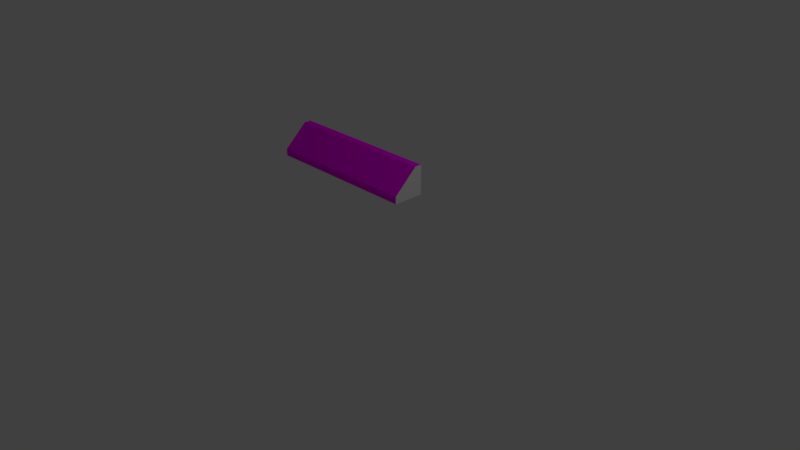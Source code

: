 # Source: floorTrim.blend  (saved by Blender 2.78.0; exported with 4.5.12 LTS)
import bpy
from mathutils import Matrix  # noqa: F401  (used for matrix-valued properties, if any)

bpy.ops.wm.read_factory_settings(use_empty=True)
scene = bpy.context.scene
scene.name = 'Scene'

# ---- collections
col_collection_1 = bpy.data.collections.new('Collection 1'); scene.collection.children.link(col_collection_1)

# ---- images (referenced by path relative to the original .blend; pixels are not part of the script)
import os
ASSET_DIR = os.environ.get("B2B_ASSET_DIR", "")  # directory of the original .blend (textures are referenced by path, not embedded)
HERE = os.path.dirname(os.path.abspath(__file__))  # packed textures are extracted next to this script under _unpacked/

def load_image(name, relpath, width, height, colorspace="sRGB"):
    """Load a texture the original file referenced (path relative to the .blend, or extracted next to this script)."""
    p = next((c for c in (os.path.join(HERE, relpath), os.path.join(ASSET_DIR, relpath)) if relpath and os.path.exists(c)), "")
    if p:
        img = bpy.data.images.load(p, check_existing=True)
        img.name = name
    else:  # same state as the original file: an image datablock whose file is absent (Cycles renders it pink)
        img = bpy.data.images.new(name, width, height)
        img.source = "FILE"
        img.filepath = "//" + (relpath or name)
    img.colorspace_settings.name = colorspace
    return img
img_pk02_trim03_c_png = load_image('pk02_trim03_C.png', 'pk02_trim03_C.png', 1024, 1024, 'sRGB')

# ---- materials (node trees are filled in below, after node groups)
mat_floortrim = bpy.data.materials.new('Floortrim')
mat_floortrim.alpha_threshold = 0.0
mat_floortrim.roughness = 0.5
mat_material_001 = bpy.data.materials.new('Material.001')
mat_material_001.alpha_threshold = 0.0
mat_material_001.roughness = 0.5

# ---- material node trees
mat_floortrim.use_nodes = True; mat_floortrim.node_tree.nodes.clear()
_N = mat_floortrim.node_tree.nodes; _L = mat_floortrim.node_tree.links
n0 = _N.new('ShaderNodeOutputMaterial'); n0.name = 'Material Output'; n0.location = (300, 300)
n1 = _N.new('ShaderNodeBsdfDiffuse'); n1.name = 'Diffuse BSDF'; n1.location = (10, 300)
n2 = _N.new('ShaderNodeTexImage'); n2.name = 'Image Texture'; n2.location = (-180, 300)
n2.width = 140
n2.image = img_pk02_trim03_c_png
_L.new(n1.outputs[0], n0.inputs[0])
_L.new(n2.outputs[0], n1.inputs[0])
n0.is_active_output = True
mat_material_001.use_nodes = True; mat_material_001.node_tree.nodes.clear()
_N = mat_material_001.node_tree.nodes; _L = mat_material_001.node_tree.links
n0 = _N.new('ShaderNodeOutputMaterial'); n0.name = 'Material Output'; n0.location = (300, 300)
n1 = _N.new('ShaderNodeBsdfDiffuse'); n1.name = 'Diffuse BSDF'; n1.location = (10, 300)
_L.new(n1.outputs[0], n0.inputs[0])
n0.is_active_output = True

# ---- world
world_world = bpy.data.worlds.new('World'); scene.world = world_world
world_world.color = (0.05088, 0.05088, 0.05088)
world_world.use_sun_shadow = False
world_world.sun_shadow_jitter_overblur = 0.0
world_world.cycles.sampling_method = 'MANUAL'

# ---- cameras
cam_camera = bpy.data.cameras.new('Camera')
cam_camera.clip_end = 100.0
cam_camera.lens = 35.0
cam_camera.sensor_width = 32.0
cam_camera.sensor_height = 18.0
cam_camera.ortho_scale = 7.314
cam_camera.dof.focus_distance = 0.0

# ---- lights
light_lamp = bpy.data.lights.new('Lamp', 'POINT')
light_lamp.transmission_factor = 0.0
light_lamp.cutoff_distance = 30.0
light_lamp.energy = 100.0
light_lamp.shadow_buffer_clip_start = 1.001
light_lamp.shadow_soft_size = 0.1
light_lamp.shadow_maximum_resolution = 0.006
light_lamp.use_absolute_resolution = True

# ---- meshes
me_cube_001 = bpy.data.meshes.new('Cube.001')
me_cube_001.from_pydata([(-0.9762, -1.538, 0.3409), (-0.9762, -1.245, 0.6986), (-0.9762, -1.157, 0.3409), (-0.9762, -1.157, 0.6986), (0.9762, -1.538, 0.3409), (0.9762, -1.245, 0.6986), (0.9762, -1.157, 0.3409), (0.9762, -1.157, 0.6986), (-0.9762, -1.538, 0.4271), (0.9762, -1.538, 0.4271)], [], [(9, 5, 1, 8), (2, 6, 4, 0), (7, 3, 1, 5), (4, 9, 8, 0), (2, 3, 7, 6), (6, 7, 5, 9, 4), (0, 8, 1, 3, 2)])
me_cube_001.polygons.foreach_set('material_index', [0, 1, 0, 0, 1, 1, 1])
_uv = me_cube_001.uv_layers.new(name='UVMap')
_uv.uv.foreach_set('vector', [0.9999, 9.144e-05, 0.9999, 0.8176, 9.041e-05, 0.8176, 9.041e-05, 9.041e-05, 0.0, 0.0, 1.0, 0.0, 1.0, 1.0, 0.0, 1.0, 1.0, 0.1804, 4.25e-05, 0.1804, 4.247e-05, 4.247e-05, 1.0, 4.247e-05, 1.0, 4.866e-05, 1.0, 0.1765, 4.201e-05, 0.1765, 4.201e-05, 4.201e-05, 0.0, 0.0, 1.0, 0.0, 1.0, 1.0, 0.0, 1.0, 0.5, 1.0, 0.9755, 0.6545, 0.7939, 0.09549, 0.2061, 0.09549, 0.02447, 0.6545, 0.5, 1.0, 0.9755, 0.6545, 0.7939, 0.09549, 0.2061, 0.09549, 0.02447, 0.6545])
me_cube_001.materials.append(mat_floortrim)
me_cube_001.materials.append(mat_material_001)
me_cube_001.use_remesh_preserve_volume = False
me_cube_001.use_remesh_preserve_attributes = False
me_cube_001.use_mirror_vertex_groups = False
me_cube_001.update()

# ---- objects
ob_cube_001 = bpy.data.objects.new('Cube.001', me_cube_001)
ob_lamp = bpy.data.objects.new('Lamp', light_lamp)
ob_camera = bpy.data.objects.new('Camera', cam_camera)

# ---- transforms, parenting, visibility, modifiers, constraints
ob_cube_001.location = (0.2303, 0.8823, 0.982)
ob_cube_001.lineart.crease_threshold = 0.0
ob_lamp.location = (4.076, 1.005, 5.904)
ob_lamp.rotation_euler = (0.6503, 0.05522, 1.866)
ob_lamp.lock_rotations_4d = False
ob_lamp.empty_display_type = 'ARROWS'
ob_lamp.color = (0.0, 0.0, 0.0, 0.0)
ob_lamp.lineart.crease_threshold = 0.0
ob_camera.location = (7.481, -6.508, 5.344)
ob_camera.rotation_euler = (1.109, 0.0, 0.8149)
ob_camera.lock_rotations_4d = False
ob_camera.empty_display_type = 'ARROWS'
ob_camera.color = (0.0, 0.0, 0.0, 0.0)
ob_camera.display_type = 'WIRE'
ob_camera.lineart.crease_threshold = 0.0

# ---- collection membership
col_collection_1.objects.link(ob_cube_001)
col_collection_1.objects.link(ob_lamp)
col_collection_1.objects.link(ob_camera)

# ---- scene / render settings (as saved in the file)
scene.camera = ob_camera
scene.frame_start = 1; scene.frame_end = 250; scene.frame_set(1)
scene.render.engine = 'CYCLES'
scene.render.resolution_percentage = 50
scene.render.dither_intensity = 0.0
scene.cycles.use_denoising = False
scene.cycles.samples = 128
scene.cycles.sampling_pattern = 'TABULATED_SOBOL'
scene.cycles.light_sampling_threshold = 0.0
scene.cycles.use_adaptive_sampling = False
scene.cycles.use_light_tree = False
scene.cycles.blur_glossy = 0.0
scene.cycles.sample_clamp_indirect = 0.0
scene.view_settings.view_transform = 'Standard'
bpy.context.view_layer.update()
